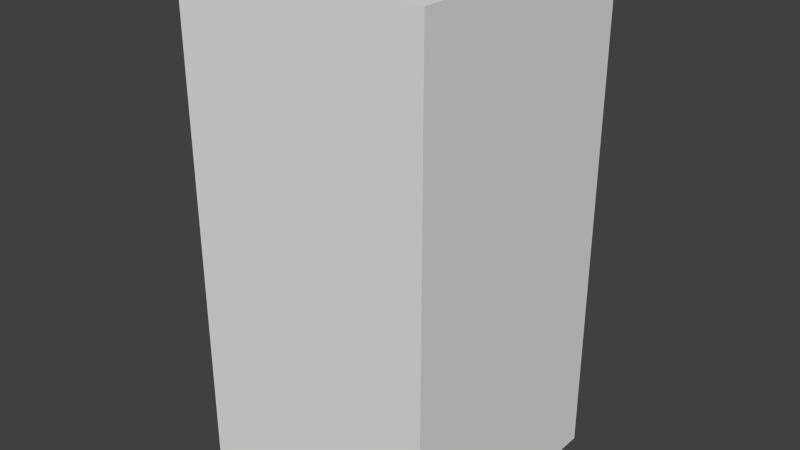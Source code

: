 # Source: greyShieldTwo.blend  (saved by Blender 2.68.0; exported with 4.5.12 LTS)
import bpy
from mathutils import Matrix  # noqa: F401  (used for matrix-valued properties, if any)

bpy.ops.wm.read_factory_settings(use_empty=True)
scene = bpy.context.scene
scene.name = 'Scene'

# ---- collections
col_collection_1 = bpy.data.collections.new('Collection 1'); scene.collection.children.link(col_collection_1)

# ---- world
world_world = bpy.data.worlds.new('World'); scene.world = world_world
world_world.color = (0.05088, 0.05088, 0.05088)
world_world.use_sun_shadow = False
world_world.sun_shadow_jitter_overblur = 0.0
world_world.cycles.sampling_method = 'MANUAL'
world_world.cycles.sample_map_resolution = 256

# ---- meshes
me_greyshieldtwo = bpy.data.meshes.new('greyShieldTwo')
me_greyshieldtwo.from_pydata([(-0.5, -0.5, -1.0), (-0.5, 0.5, -1.0), (0.5, 0.5, -1.0), (0.5, -0.5, -1.0), (-0.5, -0.5, 1.0), (-0.5, 0.5, 1.0), (0.5, 0.5, 1.0), (0.5, -0.5, 1.0)], [], [(4, 5, 1, 0), (5, 6, 2, 1), (6, 7, 3, 2), (7, 4, 0, 3), (0, 1, 2, 3), (7, 6, 5, 4)])
me_greyshieldtwo.use_remesh_preserve_volume = False
me_greyshieldtwo.use_remesh_preserve_attributes = False
me_greyshieldtwo.use_mirror_vertex_groups = False
me_greyshieldtwo.update()

# ---- objects
ob_greyshieldtwo = bpy.data.objects.new('greyShieldTwo', me_greyshieldtwo)

# ---- transforms, parenting, visibility, modifiers, constraints
ob_greyshieldtwo.location = (0.0, 0.0, 0.0)
ob_greyshieldtwo.lineart.crease_threshold = 0.0

# ---- collection membership
col_collection_1.objects.link(ob_greyshieldtwo)

# ---- scene / render settings (as saved in the file)
scene.frame_start = 1; scene.frame_end = 250; scene.frame_set(1)
scene.render.engine = 'BLENDER_EEVEE_NEXT'
scene.render.image_settings.color_mode = 'RGB'
scene.render.image_settings.compression = 90
scene.render.resolution_percentage = 50
scene.render.dither_intensity = 0.0
scene.cycles.use_denoising = False
scene.cycles.samples = 10
scene.cycles.sampling_pattern = 'TABULATED_SOBOL'
scene.cycles.light_sampling_threshold = 0.0
scene.cycles.use_adaptive_sampling = False
scene.cycles.use_light_tree = False
scene.cycles.blur_glossy = 0.0
scene.cycles.volume_bounces = 1
scene.cycles.pixel_filter_type = 'GAUSSIAN'
scene.cycles.sample_clamp_indirect = 0.0
scene.view_settings.view_transform = 'Standard'
bpy.context.view_layer.update()

# ---- added for rendering (the .blend has no active camera and no usable light): camera, sun
cam_auto = bpy.data.cameras.new('AutoCamera')
cam_auto.lens = 50.0
cam_auto.sensor_width = 36.0
cam_auto.clip_end = 1000.0
ob_auto_camera = bpy.data.objects.new('AutoCamera', cam_auto)
scene.collection.objects.link(ob_auto_camera)
ob_auto_camera.location = (2.26633, -2.71959, 1.81306)
ob_auto_camera.rotation_euler = (1.09748, -7.21219e-08, 0.694738)
scene.camera = ob_auto_camera
light_auto_sun = bpy.data.lights.new('AutoSun', 'SUN')
light_auto_sun.energy = 3.0
light_auto_sun.angle = 0.0523599
ob_auto_sun = bpy.data.objects.new('AutoSun', light_auto_sun)
scene.collection.objects.link(ob_auto_sun)
ob_auto_sun.rotation_euler = (0.872665, 0.174533, 0.523599)
bpy.context.view_layer.update()
